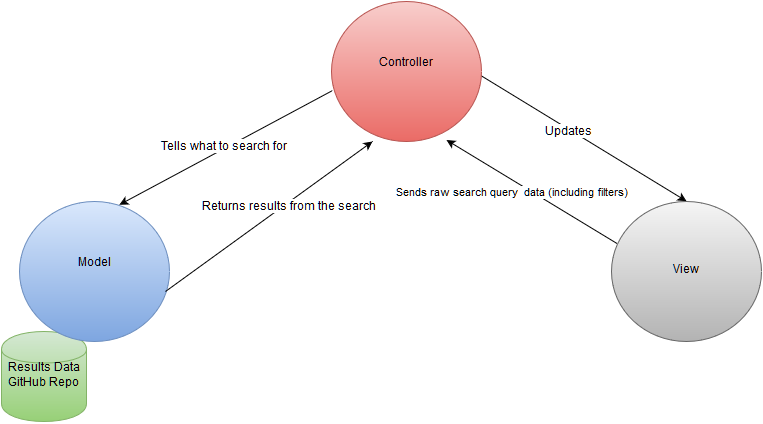

The diagram above was exported from draw.io. Its source (the exported page's mxGraphModel, read from the mxfile embedded in the PNG):
<mxGraphModel dx="1035" dy="515" grid="1" gridSize="10" guides="1" tooltips="1" connect="1" arrows="1" fold="1" page="1" pageScale="1" pageWidth="826" pageHeight="1169" background="#ffffff" math="0" shadow="0">
  <root>
    <mxCell id="0" />
    <mxCell id="1" parent="0" />
    <mxCell id="11" value="Sends raw search query&amp;nbsp; data (including filters)&lt;br&gt;" style="endArrow=classic;html=1;entryX=0.767;entryY=0.992;entryPerimeter=0;exitX=0.037;exitY=0.297;exitPerimeter=0;" edge="1" parent="1" source="29" target="31">
      <mxGeometry x="0.1514" y="12" width="50" height="50" relative="1" as="geometry">
        <mxPoint x="521.6091977944695" y="241.8226624727065" as="sourcePoint" />
        <mxPoint x="435.5882352941178" y="130.88235294117646" as="targetPoint" />
        <mxPoint as="offset" />
      </mxGeometry>
    </mxCell>
    <mxCell id="15" value="" style="endArrow=classic;html=1;exitX=0.006;exitY=0.639;entryX=0.665;entryY=0.022;entryPerimeter=0;exitPerimeter=0;" edge="1" parent="1" source="31" target="33">
      <mxGeometry width="50" height="50" relative="1" as="geometry">
        <mxPoint x="325" y="103.82352941176475" as="sourcePoint" />
        <mxPoint x="154.41176470588243" y="254.41176470588232" as="targetPoint" />
      </mxGeometry>
    </mxCell>
    <mxCell id="16" value="Tells what to search for&lt;br&gt;" style="text;html=1;resizable=0;points=[];;align=center;verticalAlign=middle;labelBackgroundColor=#ffffff;" vertex="1" connectable="0" parent="15">
      <mxGeometry x="0.014" y="-2" relative="1" as="geometry">
        <mxPoint as="offset" />
      </mxGeometry>
    </mxCell>
    <mxCell id="17" value="Results Data&lt;br&gt;GitHub Repo&lt;br&gt;" style="shape=cylinder;whiteSpace=wrap;html=1;plain-green" vertex="1" parent="1">
      <mxGeometry x="20" y="340" width="85" height="90" as="geometry" />
    </mxCell>
    <mxCell id="19" value="" style="endArrow=classic;html=1;exitX=1;exitY=0.5;entryX=0.5;entryY=0;" edge="1" parent="1" target="29">
      <mxGeometry width="50" height="50" relative="1" as="geometry">
        <mxPoint x="460.2941176470588" y="75.58823529411768" as="sourcePoint" />
        <mxPoint x="550" y="230" as="targetPoint" />
        <Array as="points">
          <mxPoint x="460" y="60" />
        </Array>
      </mxGeometry>
    </mxCell>
    <mxCell id="37" value="Updates &lt;br&gt;" style="text;html=1;resizable=0;points=[];;align=center;verticalAlign=middle;labelBackgroundColor=#ffffff;" vertex="1" connectable="0" parent="19">
      <mxGeometry x="0.0997" y="-2" relative="1" as="geometry">
        <mxPoint as="offset" />
      </mxGeometry>
    </mxCell>
    <mxCell id="29" value="View" style="ellipse;whiteSpace=wrap;html=1;plain-gray" vertex="1" parent="1">
      <mxGeometry x="630" y="210" width="150" height="140" as="geometry" />
    </mxCell>
    <mxCell id="31" value="Controller &lt;br&gt;&lt;br&gt;" style="ellipse;whiteSpace=wrap;html=1;plain-red" vertex="1" parent="1">
      <mxGeometry x="350" y="10" width="150" height="140" as="geometry" />
    </mxCell>
    <mxCell id="33" value="Model&lt;br&gt;&lt;br&gt;" style="ellipse;whiteSpace=wrap;html=1;plain-blue" vertex="1" parent="1">
      <mxGeometry x="38" y="210" width="150" height="140" as="geometry" />
    </mxCell>
    <mxCell id="34" value="" style="endArrow=classic;html=1;" edge="1" parent="1">
      <mxGeometry width="50" height="50" relative="1" as="geometry">
        <mxPoint x="184" y="300" as="sourcePoint" />
        <mxPoint x="391" y="150" as="targetPoint" />
      </mxGeometry>
    </mxCell>
    <mxCell id="36" value="Returns results from the search&lt;br&gt;" style="text;html=1;resizable=0;points=[];;align=center;verticalAlign=middle;labelBackgroundColor=#ffffff;" vertex="1" connectable="0" parent="34">
      <mxGeometry x="0.1677" y="-4" relative="1" as="geometry">
        <mxPoint as="offset" />
      </mxGeometry>
    </mxCell>
  </root>
</mxGraphModel>